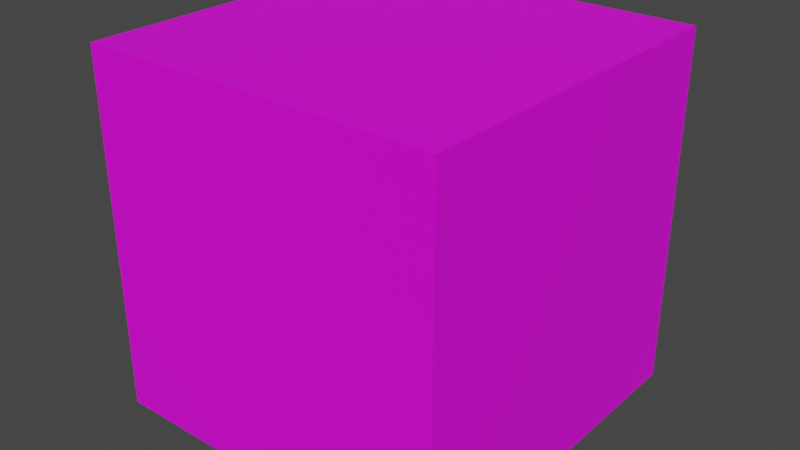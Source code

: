 # Source: CubeBase.blend  (saved by Blender 2.80.75; exported with 4.5.12 LTS)
import bpy
from mathutils import Matrix  # noqa: F401  (used for matrix-valued properties, if any)

bpy.ops.wm.read_factory_settings(use_empty=True)
scene = bpy.context.scene
scene.name = 'Scene'

# ---- collections
col_collection = bpy.data.collections.new('Collection'); scene.collection.children.link(col_collection)

# ---- images (referenced by path relative to the original .blend; pixels are not part of the script)
import os
ASSET_DIR = os.environ.get("B2B_ASSET_DIR", "")  # directory of the original .blend (textures are referenced by path, not embedded)
HERE = os.path.dirname(os.path.abspath(__file__))  # packed textures are extracted next to this script under _unpacked/

def load_image(name, relpath, width, height, colorspace="sRGB"):
    """Load a texture the original file referenced (path relative to the .blend, or extracted next to this script)."""
    p = next((c for c in (os.path.join(HERE, relpath), os.path.join(ASSET_DIR, relpath)) if relpath and os.path.exists(c)), "")
    if p:
        img = bpy.data.images.load(p, check_existing=True)
        img.name = name
    else:  # same state as the original file: an image datablock whose file is absent (Cycles renders it pink)
        img = bpy.data.images.new(name, width, height)
        img.source = "FILE"
        img.filepath = "//" + (relpath or name)
    img.colorspace_settings.name = colorspace
    return img
img_egyptian_hieroglyphics_enhanced_png = load_image('egyptian-hieroglyphics_enhanced.png', 'egyptian-hieroglyphics_enhanced.png', 1024, 1024, 'sRGB')

# ---- materials (node trees are filled in below, after node groups)
mat_materialcube = bpy.data.materials.new('materialCube')
mat_materialcube.use_transparent_shadow = False

# ---- material node trees
mat_materialcube.use_nodes = True; mat_materialcube.node_tree.nodes.clear()
_N = mat_materialcube.node_tree.nodes; _L = mat_materialcube.node_tree.links
n0 = _N.new('ShaderNodeOutputMaterial'); n0.name = 'Material Output'; n0.location = (300, 300)
n1 = _N.new('ShaderNodeBsdfPrincipled'); n1.name = 'Principled BSDF'; n1.location = (10, 300)
n1.distribution = 'GGX'
n1.subsurface_method = 'BURLEY'
n1.inputs[3].default_value = 1.45
n1.inputs[27].default_value = (0.0, 0.0, 0.0, 1.0)
n1.inputs[28].default_value = 1.0
n2 = _N.new('ShaderNodeTexImage'); n2.name = 'Image Texture'; n2.location = (-280, 274)
n2.image = img_egyptian_hieroglyphics_enhanced_png
_L.new(n1.outputs[0], n0.inputs[0])
_L.new(n2.outputs[0], n1.inputs[0])
n0.is_active_output = True

# ---- world
world_world = bpy.data.worlds.new('World'); scene.world = world_world
world_world.use_nodes = True; world_world.node_tree.nodes.clear()
_N = world_world.node_tree.nodes; _L = world_world.node_tree.links
n0 = _N.new('ShaderNodeOutputWorld'); n0.name = 'World Output'; n0.location = (300, 300)
n1 = _N.new('ShaderNodeBackground'); n1.name = 'Background'; n1.location = (10, 300)
n1.inputs[0].default_value = (0.05088, 0.05088, 0.05088, 1.0)
_L.new(n1.outputs[0], n0.inputs[0])
n0.is_active_output = True
world_world.color = (0.05088, 0.05088, 0.05088)
world_world.use_sun_shadow = False
world_world.sun_shadow_jitter_overblur = 0.0

# ---- meshes
me_cube_001 = bpy.data.meshes.new('Cube.001')
me_cube_001.from_pydata([(-1.0, -1.0, -1.0), (-1.0, -1.0, 1.0), (-1.0, 1.0, -1.0), (-1.0, 1.0, 1.0), (1.0, -1.0, -1.0), (1.0, -1.0, 1.0), (1.0, 1.0, -1.0), (1.0, 1.0, 1.0)], [], [(0, 1, 3, 2), (2, 3, 7, 6), (6, 7, 5, 4), (4, 5, 1, 0), (2, 6, 4, 0), (7, 3, 1, 5)])
_uv = me_cube_001.uv_layers.new(name='UVMap')
_uv.uv.foreach_set('vector', [0.375, 0.0, 0.625, 0.0, 0.625, 0.25, 0.375, 0.25, 0.375, 0.25, 0.625, 0.25, 0.625, 0.5, 0.375, 0.5, 0.375, 0.5, 0.625, 0.5, 0.625, 0.75, 0.375, 0.75, 0.375, 0.75, 0.625, 0.75, 0.625, 1.0, 0.375, 1.0, 0.125, 0.5, 0.375, 0.5, 0.375, 0.75, 0.125, 0.75, 0.625, 0.5, 0.875, 0.5, 0.875, 0.75, 0.625, 0.75])
me_cube_001.materials.append(mat_materialcube)
me_cube_001.use_remesh_preserve_volume = False
me_cube_001.use_remesh_preserve_attributes = False
me_cube_001.use_mirror_vertex_groups = False
me_cube_001.update()

# ---- objects
ob_cube = bpy.data.objects.new('Cube', me_cube_001)

# ---- transforms, parenting, visibility, modifiers, constraints
ob_cube.location = (0.0, 0.0, 0.0)
ob_cube.scale = (0.5, 0.5, 0.5)
ob_cube.lineart.crease_threshold = 0.0

# ---- collection membership
col_collection.objects.link(ob_cube)

# ---- scene / render settings (as saved in the file)
scene.frame_start = 1; scene.frame_end = 250; scene.frame_set(1)
scene.render.engine = 'BLENDER_EEVEE_NEXT'
scene.render.pixel_aspect_x = 1.2
scene.cycles.use_denoising = False
scene.cycles.samples = 128
scene.cycles.sampling_pattern = 'TABULATED_SOBOL'
scene.cycles.use_adaptive_sampling = False
scene.cycles.use_light_tree = False
scene.view_settings.view_transform = 'Filmic'
bpy.context.view_layer.update()

# ---- added for rendering (the .blend has no active camera and no usable light): camera, sun
cam_auto = bpy.data.cameras.new('AutoCamera')
cam_auto.lens = 50.0
cam_auto.sensor_width = 36.0
cam_auto.clip_end = 1000.0
ob_auto_camera = bpy.data.objects.new('AutoCamera', cam_auto)
scene.collection.objects.link(ob_auto_camera)
ob_auto_camera.location = (1.60254, -1.92304, 1.28203)
ob_auto_camera.rotation_euler = (1.09748, -7.21219e-08, 0.694738)
scene.camera = ob_auto_camera
light_auto_sun = bpy.data.lights.new('AutoSun', 'SUN')
light_auto_sun.energy = 3.0
light_auto_sun.angle = 0.0523599
ob_auto_sun = bpy.data.objects.new('AutoSun', light_auto_sun)
scene.collection.objects.link(ob_auto_sun)
ob_auto_sun.rotation_euler = (0.872665, 0.174533, 0.523599)
bpy.context.view_layer.update()
